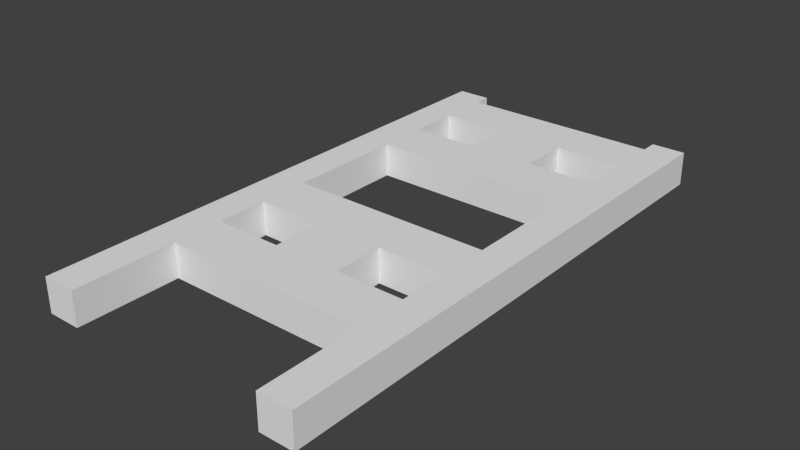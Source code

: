 # Source: gate.blend  (saved by Blender 2.74.0; exported with 4.5.12 LTS)
import bpy
from mathutils import Matrix  # noqa: F401  (used for matrix-valued properties, if any)

bpy.ops.wm.read_factory_settings(use_empty=True)
scene = bpy.context.scene
scene.name = 'Scene'

# ---- collections
col_collection_1 = bpy.data.collections.new('Collection 1'); scene.collection.children.link(col_collection_1)

# ---- materials (node trees are filled in below, after node groups)
mat_wood = bpy.data.materials.new('wood')
mat_wood.alpha_threshold = 0.0
mat_wood.use_transparent_shadow = False
mat_wood.roughness = 0.5
mat_wood.line_color = (0.0, 0.0, 0.0, 1.0)

# ---- material node trees

# ---- world
world_world = bpy.data.worlds.new('World'); scene.world = world_world
world_world.color = (0.05088, 0.05088, 0.05088)
world_world.use_sun_shadow = False
world_world.sun_shadow_jitter_overblur = 0.0
world_world.cycles.sampling_method = 'MANUAL'
world_world.cycles.sample_map_resolution = 256

# ---- meshes
me_gate = bpy.data.meshes.new('gate')
me_gate.from_pydata([(0.5, 0.5, -0.0625), (0.5, -0.5, -0.0625), (0.375, -0.5, -0.0625), (0.375, 0.5, -0.0625), (0.5, 0.5, 0.0625), (0.5, -0.5, 0.0625), (0.375, -0.5, 0.0625), (0.375, 0.5, 0.0625), (-5.96e-08, 0.4375, 0.0625), (-5.96e-08, 0.25, 0.0625), (0.375, 0.25, 0.0625), (0.375, 0.4375, 0.0625), (-5.364e-07, 0.4375, -0.0625), (5.96e-07, 0.25, -0.0625), (0.375, 0.25, -0.0625), (0.375, 0.4375, -0.0625), (-5.96e-08, 0.0625, 0.0625), (-5.96e-08, -0.125, 0.0625), (0.375, -0.125, 0.0625), (0.375, 0.0625, 0.0625), (-5.364e-07, 0.0625, -0.0625), (5.96e-07, -0.125, -0.0625), (0.375, -0.125, -0.0625), (0.375, 0.0625, -0.0625), (5.96e-08, 0.4375, -0.0625), (5.96e-08, 0.25, -0.0625), (-0.375, 0.25, -0.0625), (-0.375, 0.4375, -0.0625), (5.364e-07, 0.4375, 0.0625), (-5.96e-07, 0.25, 0.0625), (-0.375, 0.25, 0.0625), (-0.375, 0.4375, 0.0625), (5.96e-08, 0.0625, -0.0625), (5.96e-08, -0.125, -0.0625), (-0.375, -0.125, -0.0625), (-0.375, 0.0625, -0.0625), (5.364e-07, 0.0625, 0.0625), (-5.96e-07, -0.125, 0.0625), (-0.375, -0.125, 0.0625), (-0.375, 0.0625, 0.0625), (-0.375, 0.5, -0.0625), (-0.375, -0.5, -0.0625), (-0.5, -0.5, -0.0625), (-0.5, 0.5, -0.0625), (-0.375, 0.5, 0.0625), (-0.375, -0.5, 0.0625), (-0.5, -0.5, 0.0625), (-0.5, 0.5, 0.0625), (-5.96e-08, 0.25, 0.0625), (-5.96e-08, 0.0625, 0.0625), (0.125, 0.0625, 0.0625), (0.125, 0.25, 0.0625), (-5.364e-07, 0.25, -0.0625), (5.96e-07, 0.0625, -0.0625), (0.125, 0.0625, -0.0625), (0.125, 0.25, -0.0625), (-0.125, 0.25, 0.0625), (-0.125, 0.0625, 0.0625), (1.192e-07, 0.0625, 0.0625), (-3.576e-07, 0.25, 0.0625), (-0.125, 0.25, -0.0625), (-0.125, 0.0625, -0.0625), (3.576e-07, 0.0625, -0.0625), (-5.96e-08, 0.25, -0.0625)], [], [(0, 1, 2, 3), (4, 7, 6, 5), (0, 4, 5, 1), (1, 5, 6, 2), (2, 6, 7, 3), (4, 0, 3, 7), (8, 9, 10, 11), (12, 15, 14, 13), (8, 12, 13, 9), (9, 13, 14, 10), (12, 8, 11, 15), (16, 17, 18, 19), (20, 23, 22, 21), (16, 20, 21, 17), (17, 21, 22, 18), (20, 16, 19, 23), (24, 25, 26, 27), (28, 31, 30, 29), (24, 28, 29, 25), (25, 29, 30, 26), (28, 24, 27, 31), (32, 33, 34, 35), (36, 39, 38, 37), (32, 36, 37, 33), (33, 37, 38, 34), (36, 32, 35, 39), (40, 41, 42, 43), (44, 47, 46, 45), (40, 44, 45, 41), (41, 45, 46, 42), (42, 46, 47, 43), (44, 40, 43, 47), (48, 49, 50, 51), (52, 55, 54, 53), (48, 52, 53, 49), (49, 53, 54, 50), (52, 48, 51, 55), (51, 50, 54, 55), (56, 57, 58, 59), (60, 63, 62, 61), (56, 60, 61, 57), (57, 61, 62, 58), (60, 56, 59, 63), (59, 58, 62, 63)])
_uv = me_gate.uv_layers.new(name='normal')
_uv.uv.foreach_set('vector', [0.4, 0.8, 0.4, 1.907e-07, 0.6, 0.0, 0.6, 0.8, 0.2, 0.8, 0.0, 0.8, 4.888e-07, 2.623e-07, 0.2, 0.0, 0.4, 0.8, 0.2, 0.8, 0.2, 0.0, 0.4, 3.338e-07, 1.0, 0.2, 0.8, 0.2, 0.8, 0.0, 1.0, 1.788e-07, 0.8, 0.8, 0.6, 0.8, 0.6, 3.099e-07, 0.8, 0.0, 0.0, 0.8, 0.2, 0.8, 0.2, 1.0, 0.0, 1.0, 0.0, 1.0, 0.0, 0.6875, 0.6562, 0.6875, 0.6562, 1.0, 0.6562, 0.6875, 0.0, 0.6875, 0.0, 0.4062, 0.6562, 0.4062, 1.0, 0.8125, 1.0, 1.0, 0.6562, 1.0, 0.6562, 0.8125, 0.6562, 0.1875, 0.6562, 0.4062, 0.0, 0.4062, 0.0, 0.1875, 0.6562, 0.0, 0.6562, 0.1875, 0.0, 0.1875, 0.0, 0.0, 0.0, 1.0, 0.0, 0.6875, 0.6562, 0.6875, 0.6562, 1.0, 0.6562, 0.6875, 0.0, 0.6875, 0.0, 0.4062, 0.6562, 0.4062, 1.0, 0.8125, 1.0, 1.0, 0.6562, 1.0, 0.6562, 0.8125, 0.6562, 0.1875, 0.6562, 0.4062, 0.0, 0.4062, 0.0, 0.1875, 0.6562, 0.0, 0.6562, 0.1875, 0.0, 0.1875, 0.0, 0.0, 0.9973, -0.002678, 0.999, 0.3098, 0.3427, 0.3133, 0.3411, 0.0008463, 0.3427, 0.3133, 0.999, 0.3098, 1.0, 0.5911, 0.3443, 0.5946, -0.001671, 0.1902, -0.002678, 0.002692, 0.3411, 0.0008463, 0.3421, 0.1883, 0.3454, 0.8133, 0.3443, 0.5946, 1.0, 0.5911, 1.002, 0.8098, 0.3464, 1.001, 0.3454, 0.8133, 1.002, 0.8098, 1.003, 0.9973, 0.997, -0.002978, 0.9989, 0.3095, 0.3426, 0.3134, 0.3408, 0.0009424, 0.3426, 0.3134, 0.9989, 0.3095, 1.001, 0.5908, 0.3443, 0.5947, -0.001858, 0.1905, -0.002978, 0.002996, 0.3408, 0.0009424, 0.3419, 0.1884, 0.3456, 0.8134, 0.3443, 0.5947, 1.001, 0.5908, 1.002, 0.8095, 0.3467, 1.001, 0.3456, 0.8134, 1.002, 0.8095, 1.003, 0.997, 0.4, 0.8, 0.4, 1.907e-07, 0.6, 0.0, 0.6, 0.8, 0.2, 0.8, 0.0, 0.8, 4.888e-07, 2.623e-07, 0.2, 0.0, 0.4, 0.8, 0.2, 0.8, 0.2, 0.0, 0.4, 3.338e-07, 1.0, 0.2, 0.8, 0.2, 0.8, 0.0, 1.0, 1.788e-07, 0.8, 0.8, 0.6, 0.8, 0.6, 3.099e-07, 0.8, 0.0, 0.0, 0.8, 0.2, 0.8, 0.2, 1.0, 0.0, 1.0, 0.6875, 0.4062, 0.6875, 0.6875, 0.0, 0.6875, 0.0, 0.4062, 0.6875, 1.0, 0.0, 1.0, 0.0, 0.6875, 0.6875, 0.6875, 1.0, 0.4062, 1.0, 0.5938, 0.6875, 0.5938, 0.6875, 0.4062, 0.0, 0.1875, 0.0, 0.0, 0.6875, 0.0, 0.6875, 0.1875, 0.6875, 0.1875, 0.6875, 0.4062, 0.0, 0.4062, 0.0, 0.1875, 0.6875, 0.8125, 1.0, 0.8125, 1.0, 1.0, 0.6875, 1.0, 0.6875, 0.4062, 0.6875, 0.6875, 0.0, 0.6875, 0.0, 0.4062, 0.6875, 1.0, 0.0, 1.0, 0.0, 0.6875, 0.6875, 0.6875, 1.0, 0.4062, 1.0, 0.5938, 0.6875, 0.5938, 0.6875, 0.4062, 0.0, 0.1875, 0.0, 0.0, 0.6875, 0.0, 0.6875, 0.1875, 0.6875, 0.1875, 0.6875, 0.4062, 0.0, 0.4062, 0.0, 0.1875, 0.6875, 0.8125, 1.0, 0.8125, 1.0, 1.0, 0.6875, 1.0])
me_gate.materials.append(mat_wood)
me_gate.use_remesh_preserve_volume = False
me_gate.use_remesh_preserve_attributes = False
me_gate.use_mirror_vertex_groups = False
me_gate.update()
me_cube_004 = bpy.data.meshes.new('Cube.004')
me_cube_004.from_pydata([(-0.125, 0.25, 0.0625), (-0.125, 0.0625, 0.0625), (1.192e-07, 0.0625, 0.0625), (-3.576e-07, 0.25, 0.0625), (-0.125, 0.25, -0.0625), (-0.125, 0.0625, -0.0625), (3.576e-07, 0.0625, -0.0625), (-5.96e-08, 0.25, -0.0625)], [], [(0, 1, 2, 3), (4, 7, 6, 5), (0, 4, 5, 1), (1, 5, 6, 2), (4, 0, 3, 7), (3, 2, 6, 7)])
_uv = me_cube_004.uv_layers.new(name='normal')
_uv.uv.foreach_set('vector', [0.6875, 0.4062, 0.6875, 0.6875, 0.0, 0.6875, 0.0, 0.4062, 0.6875, 1.0, 0.0, 1.0, 0.0, 0.6875, 0.6875, 0.6875, 1.0, 0.4062, 1.0, 0.5938, 0.6875, 0.5938, 0.6875, 0.4062, 0.0, 0.1875, 0.0, 0.0, 0.6875, 0.0, 0.6875, 0.1875, 0.6875, 0.1875, 0.6875, 0.4062, 0.0, 0.4062, 0.0, 0.1875, 0.6875, 0.8125, 1.0, 0.8125, 1.0, 1.0, 0.6875, 1.0])
me_cube_004.materials.append(mat_wood)
me_cube_004.use_remesh_preserve_volume = False
me_cube_004.use_remesh_preserve_attributes = False
me_cube_004.use_mirror_vertex_groups = False
me_cube_004.update()
me_cube_003 = bpy.data.meshes.new('Cube.003')
me_cube_003.from_pydata([(-5.96e-08, 0.25, 0.0625), (-5.96e-08, 0.0625, 0.0625), (0.125, 0.0625, 0.0625), (0.125, 0.25, 0.0625), (-5.364e-07, 0.25, -0.0625), (5.96e-07, 0.0625, -0.0625), (0.125, 0.0625, -0.0625), (0.125, 0.25, -0.0625)], [], [(0, 1, 2, 3), (4, 7, 6, 5), (0, 4, 5, 1), (1, 5, 6, 2), (4, 0, 3, 7), (3, 2, 6, 7)])
_uv = me_cube_003.uv_layers.new(name='normal')
_uv.uv.foreach_set('vector', [0.6875, 0.4062, 0.6875, 0.6875, 0.0, 0.6875, 0.0, 0.4062, 0.6875, 1.0, 0.0, 1.0, 0.0, 0.6875, 0.6875, 0.6875, 1.0, 0.4062, 1.0, 0.5938, 0.6875, 0.5938, 0.6875, 0.4062, 0.0, 0.1875, 0.0, 0.0, 0.6875, 0.0, 0.6875, 0.1875, 0.6875, 0.1875, 0.6875, 0.4062, 0.0, 0.4062, 0.0, 0.1875, 0.6875, 0.8125, 1.0, 0.8125, 1.0, 1.0, 0.6875, 1.0])
me_cube_003.materials.append(mat_wood)
me_cube_003.use_remesh_preserve_volume = False
me_cube_003.use_remesh_preserve_attributes = False
me_cube_003.use_mirror_vertex_groups = False
me_cube_003.update()
me_cube_002 = bpy.data.meshes.new('Cube.002')
me_cube_002.from_pydata([(-0.4375, 0.5, -0.0625), (-0.4375, -0.5, -0.0625), (-0.5625, -0.5, -0.0625), (-0.5625, 0.5, -0.0625), (-0.4375, 0.5, 0.0625), (-0.4375, -0.5, 0.0625), (-0.5625, -0.5, 0.0625), (-0.5625, 0.5, 0.0625)], [], [(0, 1, 2, 3), (4, 7, 6, 5), (0, 4, 5, 1), (1, 5, 6, 2), (2, 6, 7, 3), (4, 0, 3, 7)])
_uv = me_cube_002.uv_layers.new(name='normal')
_uv.uv.foreach_set('vector', [0.4, 0.8, 0.4, 1.907e-07, 0.6, 0.0, 0.6, 0.8, 0.2, 0.8, 0.0, 0.8, 4.888e-07, 2.623e-07, 0.2, 0.0, 0.4, 0.8, 0.2, 0.8, 0.2, 0.0, 0.4, 3.338e-07, 1.0, 0.2, 0.8, 0.2, 0.8, 0.0, 1.0, 1.788e-07, 0.8, 0.8, 0.6, 0.8, 0.6, 3.099e-07, 0.8, 0.0, 0.0, 0.8, 0.2, 0.8, 0.2, 1.0, 0.0, 1.0])
me_cube_002.materials.append(mat_wood)
me_cube_002.use_remesh_preserve_volume = False
me_cube_002.use_remesh_preserve_attributes = False
me_cube_002.use_mirror_vertex_groups = False
me_cube_002.update()
me_cube_011 = bpy.data.meshes.new('Cube.011')
me_cube_011.from_pydata([(5.96e-08, 0.0625, -0.0625), (5.96e-08, -0.125, -0.0625), (-0.375, -0.125, -0.0625), (-0.375, 0.0625, -0.0625), (5.364e-07, 0.0625, 0.0625), (-5.96e-07, -0.125, 0.0625), (-0.375, -0.125, 0.0625), (-0.375, 0.0625, 0.0625)], [], [(0, 1, 2, 3), (4, 7, 6, 5), (0, 4, 5, 1), (1, 5, 6, 2), (4, 0, 3, 7)])
_uv = me_cube_011.uv_layers.new(name='normal')
_uv.uv.foreach_set('vector', [0.997, -0.002978, 0.9989, 0.3095, 0.3426, 0.3134, 0.3408, 0.0009424, 0.3426, 0.3134, 0.9989, 0.3095, 1.001, 0.5908, 0.3443, 0.5947, -0.001858, 0.1905, -0.002978, 0.002996, 0.3408, 0.0009424, 0.3419, 0.1884, 0.3456, 0.8134, 0.3443, 0.5947, 1.001, 0.5908, 1.002, 0.8095, 0.3467, 1.001, 0.3456, 0.8134, 1.002, 0.8095, 1.003, 0.997])
me_cube_011.materials.append(mat_wood)
me_cube_011.use_remesh_preserve_volume = False
me_cube_011.use_remesh_preserve_attributes = False
me_cube_011.use_mirror_vertex_groups = False
me_cube_011.update()
me_cube_010 = bpy.data.meshes.new('Cube.010')
me_cube_010.from_pydata([(5.96e-08, 0.4375, -0.0625), (5.96e-08, 0.25, -0.0625), (-0.375, 0.25, -0.0625), (-0.375, 0.4375, -0.0625), (5.364e-07, 0.4375, 0.0625), (-5.96e-07, 0.25, 0.0625), (-0.375, 0.25, 0.0625), (-0.375, 0.4375, 0.0625)], [], [(0, 1, 2, 3), (4, 7, 6, 5), (0, 4, 5, 1), (1, 5, 6, 2), (4, 0, 3, 7)])
_uv = me_cube_010.uv_layers.new(name='normal')
_uv.uv.foreach_set('vector', [0.9973, -0.002678, 0.999, 0.3098, 0.3427, 0.3133, 0.3411, 0.0008463, 0.3427, 0.3133, 0.999, 0.3098, 1.0, 0.5911, 0.3443, 0.5946, -0.001671, 0.1902, -0.002678, 0.002692, 0.3411, 0.0008463, 0.3421, 0.1883, 0.3454, 0.8133, 0.3443, 0.5946, 1.0, 0.5911, 1.002, 0.8098, 0.3464, 1.001, 0.3454, 0.8133, 1.002, 0.8098, 1.003, 0.9973])
me_cube_010.materials.append(mat_wood)
me_cube_010.use_remesh_preserve_volume = False
me_cube_010.use_remesh_preserve_attributes = False
me_cube_010.use_mirror_vertex_groups = False
me_cube_010.update()
me_cube_005 = bpy.data.meshes.new('Cube.005')
me_cube_005.from_pydata([(-5.96e-08, 0.0625, 0.0625), (-5.96e-08, -0.125, 0.0625), (0.375, -0.125, 0.0625), (0.375, 0.0625, 0.0625), (-5.364e-07, 0.0625, -0.0625), (5.96e-07, -0.125, -0.0625), (0.375, -0.125, -0.0625), (0.375, 0.0625, -0.0625)], [], [(0, 1, 2, 3), (4, 7, 6, 5), (0, 4, 5, 1), (1, 5, 6, 2), (4, 0, 3, 7)])
_uv = me_cube_005.uv_layers.new(name='normal')
_uv.uv.foreach_set('vector', [0.0, 1.0, 0.0, 0.6875, 0.6562, 0.6875, 0.6562, 1.0, 0.6562, 0.6875, 0.0, 0.6875, 0.0, 0.4062, 0.6562, 0.4062, 1.0, 0.8125, 1.0, 1.0, 0.6562, 1.0, 0.6562, 0.8125, 0.6562, 0.1875, 0.6562, 0.4062, 0.0, 0.4062, 0.0, 0.1875, 0.6562, 0.0, 0.6562, 0.1875, 0.0, 0.1875, 0.0, 0.0])
me_cube_005.materials.append(mat_wood)
me_cube_005.use_remesh_preserve_volume = False
me_cube_005.use_remesh_preserve_attributes = False
me_cube_005.use_mirror_vertex_groups = False
me_cube_005.update()
me_cube_001 = bpy.data.meshes.new('Cube.001')
me_cube_001.from_pydata([(-5.96e-08, 0.4375, 0.0625), (-5.96e-08, 0.25, 0.0625), (0.375, 0.25, 0.0625), (0.375, 0.4375, 0.0625), (-5.364e-07, 0.4375, -0.0625), (5.96e-07, 0.25, -0.0625), (0.375, 0.25, -0.0625), (0.375, 0.4375, -0.0625)], [], [(0, 1, 2, 3), (4, 7, 6, 5), (0, 4, 5, 1), (1, 5, 6, 2), (4, 0, 3, 7)])
_uv = me_cube_001.uv_layers.new(name='normal')
_uv.uv.foreach_set('vector', [0.0, 1.0, 0.0, 0.6875, 0.6562, 0.6875, 0.6562, 1.0, 0.6562, 0.6875, 0.0, 0.6875, 0.0, 0.4062, 0.6562, 0.4062, 1.0, 0.8125, 1.0, 1.0, 0.6562, 1.0, 0.6562, 0.8125, 0.6562, 0.1875, 0.6562, 0.4062, 0.0, 0.4062, 0.0, 0.1875, 0.6562, 0.0, 0.6562, 0.1875, 0.0, 0.1875, 0.0, 0.0])
me_cube_001.materials.append(mat_wood)
me_cube_001.use_remesh_preserve_volume = False
me_cube_001.use_remesh_preserve_attributes = False
me_cube_001.use_mirror_vertex_groups = False
me_cube_001.update()
me_cube = bpy.data.meshes.new('Cube')
me_cube.from_pydata([(0.5625, 0.5, -0.0625), (0.5625, -0.5, -0.0625), (0.4375, -0.5, -0.0625), (0.4375, 0.5, -0.0625), (0.5625, 0.5, 0.0625), (0.5625, -0.5, 0.0625), (0.4375, -0.5, 0.0625), (0.4375, 0.5, 0.0625)], [], [(0, 1, 2, 3), (4, 7, 6, 5), (0, 4, 5, 1), (1, 5, 6, 2), (2, 6, 7, 3), (4, 0, 3, 7)])
_uv = me_cube.uv_layers.new(name='normal')
_uv.uv.foreach_set('vector', [0.4, 0.8, 0.4, 1.907e-07, 0.6, 0.0, 0.6, 0.8, 0.2, 0.8, 0.0, 0.8, 4.888e-07, 2.623e-07, 0.2, 0.0, 0.4, 0.8, 0.2, 0.8, 0.2, 0.0, 0.4, 3.338e-07, 1.0, 0.2, 0.8, 0.2, 0.8, 0.0, 1.0, 1.788e-07, 0.8, 0.8, 0.6, 0.8, 0.6, 3.099e-07, 0.8, 0.0, 0.0, 0.8, 0.2, 0.8, 0.2, 1.0, 0.0, 1.0])
me_cube.materials.append(mat_wood)
me_cube.use_remesh_preserve_volume = False
me_cube.use_remesh_preserve_attributes = False
me_cube.use_mirror_vertex_groups = False
me_cube.update()

# ---- objects
ob_gate = bpy.data.objects.new('GATE', me_gate)
ob_c1 = bpy.data.objects.new('C1', me_cube_004)
ob_c2 = bpy.data.objects.new('C2', me_cube_003)
ob_post1 = bpy.data.objects.new('POST1', me_cube_002)
ob_w2 = bpy.data.objects.new('W2', me_cube_011)
ob_w1 = bpy.data.objects.new('W1', me_cube_010)
ob_e2 = bpy.data.objects.new('E2', me_cube_005)
ob_e1 = bpy.data.objects.new('E1', me_cube_001)
ob_post2 = bpy.data.objects.new('POST2', me_cube)

# ---- transforms, parenting, visibility, modifiers, constraints
ob_gate.location = (0.0, 0.0, 0.0)
ob_gate.lock_rotations_4d = False
ob_gate.empty_display_type = 'ARROWS'
ob_gate.lineart.crease_threshold = 0.0
ob_c1.location = (0.0, -1.0, 0.0)
ob_c1.lock_rotations_4d = False
ob_c1.empty_display_type = 'ARROWS'
ob_c1.lineart.crease_threshold = 0.0
ob_c2.location = (0.0, -1.0, 0.0)
ob_c2.lock_rotations_4d = False
ob_c2.empty_display_type = 'ARROWS'
ob_c2.lineart.crease_threshold = 0.0
ob_post1.location = (0.0625, -1.0, 0.0)
ob_post1.lock_rotations_4d = False
ob_post1.empty_display_type = 'ARROWS'
ob_post1.lineart.crease_threshold = 0.0
ob_w2.location = (0.0, -1.0, 0.0)
ob_w2.lock_rotations_4d = False
ob_w2.empty_display_type = 'ARROWS'
ob_w2.lineart.crease_threshold = 0.0
ob_w1.location = (0.0, -1.0, 0.0)
ob_w1.lock_rotations_4d = False
ob_w1.empty_display_type = 'ARROWS'
ob_w1.lineart.crease_threshold = 0.0
ob_e2.location = (0.0, -1.0, 0.0)
ob_e2.lock_rotations_4d = False
ob_e2.empty_display_type = 'ARROWS'
ob_e2.lineart.crease_threshold = 0.0
ob_e1.location = (0.0, -1.0, 0.0)
ob_e1.lock_rotations_4d = False
ob_e1.empty_display_type = 'ARROWS'
ob_e1.lineart.crease_threshold = 0.0
ob_post2.location = (-0.0625, -1.0, 0.0)
ob_post2.lock_rotations_4d = False
ob_post2.empty_display_type = 'ARROWS'
ob_post2.lineart.crease_threshold = 0.0

# ---- collection membership
col_collection_1.objects.link(ob_gate)
col_collection_1.objects.link(ob_c1)
col_collection_1.objects.link(ob_c2)
col_collection_1.objects.link(ob_post1)
col_collection_1.objects.link(ob_w2)
col_collection_1.objects.link(ob_w1)
col_collection_1.objects.link(ob_e2)
col_collection_1.objects.link(ob_e1)
col_collection_1.objects.link(ob_post2)

# ---- scene / render settings (as saved in the file)
scene.frame_start = 1; scene.frame_end = 250; scene.frame_set(1)
scene.render.engine = 'BLENDER_EEVEE_NEXT'
scene.render.resolution_percentage = 50
scene.render.dither_intensity = 0.0
scene.cycles.use_denoising = False
scene.cycles.samples = 10
scene.cycles.sampling_pattern = 'TABULATED_SOBOL'
scene.cycles.light_sampling_threshold = 0.0
scene.cycles.use_adaptive_sampling = False
scene.cycles.use_light_tree = False
scene.cycles.blur_glossy = 0.0
scene.cycles.pixel_filter_type = 'GAUSSIAN'
scene.cycles.sample_clamp_indirect = 0.0
scene.view_settings.view_transform = 'Standard'
bpy.context.view_layer.update()

# ---- added for rendering (the .blend has no active camera and no usable light): camera, sun
cam_auto = bpy.data.cameras.new('AutoCamera')
cam_auto.lens = 50.0
cam_auto.sensor_width = 36.0
cam_auto.clip_end = 1000.0
ob_auto_camera = bpy.data.objects.new('AutoCamera', cam_auto)
scene.collection.objects.link(ob_auto_camera)
ob_auto_camera.location = (2.0721, -2.98652, 1.65768)
ob_auto_camera.rotation_euler = (1.09748, -7.21219e-08, 0.694738)
scene.camera = ob_auto_camera
light_auto_sun = bpy.data.lights.new('AutoSun', 'SUN')
light_auto_sun.energy = 3.0
light_auto_sun.angle = 0.0523599
ob_auto_sun = bpy.data.objects.new('AutoSun', light_auto_sun)
scene.collection.objects.link(ob_auto_sun)
ob_auto_sun.rotation_euler = (0.872665, 0.174533, 0.523599)
bpy.context.view_layer.update()
